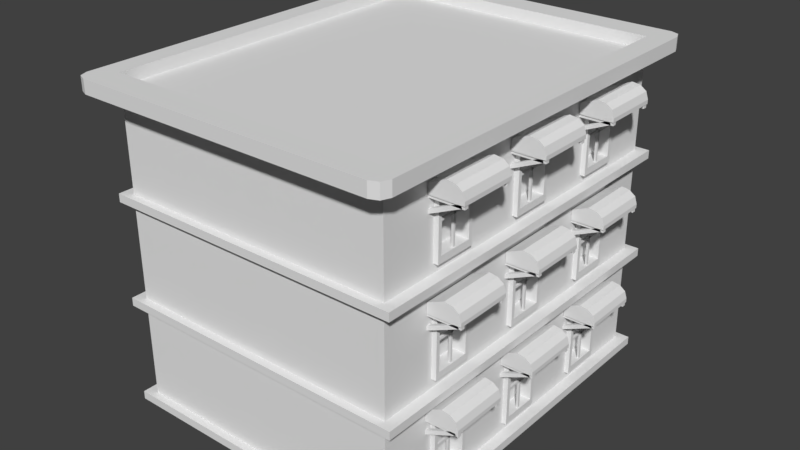 # Source: building-two.blend  (saved by Blender 2.79.0; exported with 4.5.12 LTS)
import bpy
from mathutils import Matrix  # noqa: F401  (used for matrix-valued properties, if any)

bpy.ops.wm.read_factory_settings(use_empty=True)
scene = bpy.context.scene
scene.name = 'Scene'

# ---- collections
col_collection_1 = bpy.data.collections.new('Collection 1'); scene.collection.children.link(col_collection_1)

# ---- world
world_world = bpy.data.worlds.new('World'); scene.world = world_world
world_world.color = (0.05088, 0.05088, 0.05088)
world_world.use_sun_shadow = False
world_world.sun_shadow_jitter_overblur = 0.0
world_world.cycles.sampling_method = 'MANUAL'

# ---- meshes
me_cube_007 = bpy.data.meshes.new('Cube.007')
me_cube_007.from_pydata([(2.816, 1.513, 5.779), (2.816, 1.513, 5.857), (2.816, 1.591, 5.779), (2.816, 1.591, 5.857), (3.586, 1.513, 5.779), (3.586, 1.513, 5.857), (3.586, 1.591, 5.779), (3.586, 1.591, 5.857), (2.831, 1.513, 5.473), (2.8, 1.513, 5.544), (2.831, 1.591, 5.473), (2.8, 1.591, 5.544), (3.535, 1.513, 5.787), (3.504, 1.513, 5.858), (3.535, 1.591, 5.787), (3.504, 1.591, 5.858), (2.816, 2.574, 5.779), (2.816, 2.574, 5.857), (2.816, 2.652, 5.779), (2.816, 2.652, 5.857), (3.586, 2.574, 5.779), (3.586, 2.574, 5.857), (3.586, 2.652, 5.779), (3.586, 2.652, 5.857), (2.831, 2.574, 5.473), (2.8, 2.574, 5.544), (2.831, 2.652, 5.473), (2.8, 2.652, 5.544), (3.535, 2.574, 5.787), (3.504, 2.574, 5.858), (3.535, 2.652, 5.787), (3.504, 2.652, 5.858), (2.924, 1.491, 5.839), (2.924, 1.491, 6.045), (2.924, 2.674, 5.839), (2.924, 2.674, 6.045), (3.596, 1.491, 5.846), (3.596, 1.491, 5.927), (3.596, 2.674, 5.846), (3.596, 2.674, 5.927), (3.428, 2.674, 5.839), (3.26, 2.674, 5.839), (3.092, 2.674, 5.839), (3.092, 2.674, 6.116), (3.26, 2.674, 6.187), (3.428, 2.674, 6.162), (3.092, 1.491, 5.839), (3.26, 1.491, 5.839), (3.428, 1.491, 5.839), (3.428, 1.491, 6.162), (3.26, 1.491, 6.187), (3.092, 1.491, 6.116), (2.924, 2.608, 5.839), (2.924, 1.558, 5.839), (2.924, 1.558, 6.045), (2.924, 2.608, 6.045), (3.596, 1.558, 5.846), (3.596, 2.608, 5.846), (3.596, 2.608, 5.927), (3.596, 1.558, 5.927), (3.428, 2.608, 6.162), (3.428, 1.558, 6.162), (3.26, 2.608, 6.187), (3.26, 1.558, 6.187), (3.092, 2.608, 6.116), (3.092, 1.558, 6.116), (3.092, 2.608, 5.839), (3.092, 1.558, 5.839), (3.26, 2.608, 5.839), (3.26, 1.558, 5.839), (3.428, 2.608, 5.839), (3.428, 1.558, 5.839), (3.55, 2.674, 6.072), (3.55, 1.491, 5.846), (3.55, 2.674, 5.846), (3.55, 1.491, 6.072), (3.55, 2.608, 6.072), (3.55, 1.558, 6.072), (3.55, 2.608, 5.846), (3.55, 1.558, 5.846), (2.853, 2.608, 5.891), (2.853, 1.558, 5.891), (3.021, 2.608, 5.94), (3.021, 1.558, 5.94), (3.189, 2.608, 6.01), (3.189, 1.558, 6.01), (3.357, 2.608, 6.083), (3.357, 1.558, 6.083), (3.48, 2.608, 6.094), (3.48, 1.558, 6.094), (2.816, -2.695, 5.779), (2.816, -2.695, 5.857), (2.816, -2.617, 5.779), (2.816, -2.617, 5.857), (3.586, -2.695, 5.779), (3.586, -2.695, 5.857), (3.586, -2.617, 5.779), (3.586, -2.617, 5.857), (2.831, -2.695, 5.473), (2.8, -2.695, 5.544), (2.831, -2.617, 5.473), (2.8, -2.617, 5.544), (3.535, -2.695, 5.787), (3.504, -2.695, 5.858), (3.535, -2.617, 5.787), (3.504, -2.617, 5.858), (2.816, -1.634, 5.779), (2.816, -1.634, 5.857), (2.816, -1.557, 5.779), (2.816, -1.557, 5.857), (3.586, -1.634, 5.779), (3.586, -1.634, 5.857), (3.586, -1.557, 5.779), (3.586, -1.557, 5.857), (2.831, -1.634, 5.473), (2.8, -1.634, 5.544), (2.831, -1.557, 5.473), (2.8, -1.557, 5.544), (3.535, -1.634, 5.787), (3.504, -1.634, 5.858), (3.535, -1.557, 5.787), (3.504, -1.557, 5.858), (2.924, -2.718, 5.839), (2.924, -2.718, 6.045), (2.924, -1.534, 5.839), (2.924, -1.534, 6.045), (3.596, -2.718, 5.846), (3.596, -2.718, 5.927), (3.596, -1.534, 5.846), (3.596, -1.534, 5.927), (3.428, -1.534, 5.839), (3.26, -1.534, 5.839), (3.092, -1.534, 5.839), (3.092, -1.534, 6.116), (3.26, -1.534, 6.187), (3.428, -1.534, 6.162), (3.092, -2.718, 5.839), (3.26, -2.718, 5.839), (3.428, -2.718, 5.839), (3.428, -2.718, 6.162), (3.26, -2.718, 6.187), (3.092, -2.718, 6.116), (2.924, -1.601, 5.839), (2.924, -2.651, 5.839), (2.924, -2.651, 6.045), (2.924, -1.601, 6.045), (3.596, -2.651, 5.846), (3.596, -1.601, 5.846), (3.596, -1.601, 5.927), (3.596, -2.651, 5.927), (3.428, -1.601, 6.162), (3.428, -2.651, 6.162), (3.26, -1.601, 6.187), (3.26, -2.651, 6.187), (3.092, -1.601, 6.116), (3.092, -2.651, 6.116), (3.092, -1.601, 5.839), (3.092, -2.651, 5.839), (3.26, -1.601, 5.839), (3.26, -2.651, 5.839), (3.428, -1.601, 5.839), (3.428, -2.651, 5.839), (3.55, -1.534, 6.072), (3.55, -2.718, 5.846), (3.55, -1.534, 5.846), (3.55, -2.718, 6.072), (3.55, -1.601, 6.072), (3.55, -2.651, 6.072), (3.55, -1.601, 5.846), (3.55, -2.651, 5.846), (2.853, -1.601, 5.891), (2.853, -2.651, 5.891), (3.021, -1.601, 5.94), (3.021, -2.651, 5.94), (3.189, -1.601, 6.01), (3.189, -2.651, 6.01), (3.357, -1.601, 6.083), (3.357, -2.651, 6.083), (3.48, -1.601, 6.094), (3.48, -2.651, 6.094), (2.816, -0.5608, 5.779), (2.816, -0.5608, 5.857), (2.816, -0.4831, 5.779), (2.816, -0.4831, 5.857), (3.586, -0.5608, 5.779), (3.586, -0.5608, 5.857), (3.586, -0.4831, 5.779), (3.586, -0.4831, 5.857), (2.831, -0.5608, 5.473), (2.8, -0.5608, 5.544), (2.831, -0.4831, 5.473), (2.8, -0.4831, 5.544), (3.535, -0.5608, 5.787), (3.504, -0.5608, 5.858), (3.535, -0.4831, 5.787), (3.504, -0.4831, 5.858), (2.816, 0.4997, 5.779), (2.816, 0.4997, 5.857), (2.816, 0.5774, 5.779), (2.816, 0.5774, 5.857), (3.586, 0.4997, 5.779), (3.586, 0.4997, 5.857), (3.586, 0.5774, 5.779), (3.586, 0.5774, 5.857), (2.831, 0.4997, 5.473), (2.8, 0.4997, 5.544), (2.831, 0.5774, 5.473), (2.8, 0.5774, 5.544), (3.535, 0.4997, 5.787), (3.504, 0.4997, 5.858), (3.535, 0.5774, 5.787), (3.504, 0.5774, 5.858), (2.924, -0.5834, 5.839), (2.924, -0.5834, 6.045), (2.924, 0.6, 5.839), (2.924, 0.6, 6.045), (3.596, -0.5834, 5.846), (3.596, -0.5834, 5.927), (3.596, 0.6, 5.846), (3.596, 0.6, 5.927), (3.428, 0.6, 5.839), (3.26, 0.6, 5.839), (3.092, 0.6, 5.839), (3.092, 0.6, 6.116), (3.26, 0.6, 6.187), (3.428, 0.6, 6.162), (3.092, -0.5834, 5.839), (3.26, -0.5834, 5.839), (3.428, -0.5834, 5.839), (3.428, -0.5834, 6.162), (3.26, -0.5834, 6.187), (3.092, -0.5834, 6.116), (2.924, 0.5333, 5.839), (2.924, -0.5167, 5.839), (2.924, -0.5167, 6.045), (2.924, 0.5333, 6.045), (3.596, -0.5167, 5.846), (3.596, 0.5333, 5.846), (3.596, 0.5333, 5.927), (3.596, -0.5167, 5.927), (3.428, 0.5333, 6.162), (3.428, -0.5167, 6.162), (3.26, 0.5333, 6.187), (3.26, -0.5167, 6.187), (3.092, 0.5333, 6.116), (3.092, -0.5167, 6.116), (3.092, 0.5333, 5.839), (3.092, -0.5167, 5.839), (3.26, 0.5333, 5.839), (3.26, -0.5167, 5.839), (3.428, 0.5333, 5.839), (3.428, -0.5167, 5.839), (3.55, 0.6, 6.072), (3.55, -0.5834, 5.846), (3.55, 0.6, 5.846), (3.55, -0.5834, 6.072), (3.55, 0.5333, 6.072), (3.55, -0.5167, 6.072), (3.55, 0.5333, 5.846), (3.55, -0.5167, 5.846), (2.853, 0.5333, 5.891), (2.853, -0.5167, 5.891), (3.021, 0.5333, 5.94), (3.021, -0.5167, 5.94), (3.189, 0.5333, 6.01), (3.189, -0.5167, 6.01), (3.357, 0.5333, 6.083), (3.357, -0.5167, 6.083), (3.48, 0.5333, 6.094), (3.48, -0.5167, 6.094), (2.816, 1.513, 3.725), (2.816, 1.513, 3.802), (2.816, 1.591, 3.725), (2.816, 1.591, 3.802), (3.586, 1.513, 3.725), (3.586, 1.513, 3.802), (3.586, 1.591, 3.725), (3.586, 1.591, 3.802), (2.831, 1.513, 3.418), (2.8, 1.513, 3.489), (2.831, 1.591, 3.418), (2.8, 1.591, 3.489), (3.535, 1.513, 3.732), (3.504, 1.513, 3.803), (3.535, 1.591, 3.732), (3.504, 1.591, 3.803), (2.816, 2.574, 3.725), (2.816, 2.574, 3.802), (2.816, 2.652, 3.725), (2.816, 2.652, 3.802), (3.586, 2.574, 3.725), (3.586, 2.574, 3.802), (3.586, 2.652, 3.725), (3.586, 2.652, 3.802), (2.831, 2.574, 3.418), (2.8, 2.574, 3.489), (2.831, 2.652, 3.418), (2.8, 2.652, 3.489), (3.535, 2.574, 3.732), (3.504, 2.574, 3.803), (3.535, 2.652, 3.732), (3.504, 2.652, 3.803), (2.924, 1.491, 3.784), (2.924, 1.491, 3.99), (2.924, 2.674, 3.784), (2.924, 2.674, 3.99), (3.596, 1.491, 3.791), (3.596, 1.491, 3.872), (3.596, 2.674, 3.791), (3.596, 2.674, 3.872), (3.428, 2.674, 3.784), (3.26, 2.674, 3.784), (3.092, 2.674, 3.784), (3.092, 2.674, 4.061), (3.26, 2.674, 4.133), (3.428, 2.674, 4.107), (3.092, 1.491, 3.784), (3.26, 1.491, 3.784), (3.428, 1.491, 3.784), (3.428, 1.491, 4.107), (3.26, 1.491, 4.133), (3.092, 1.491, 4.061), (2.924, 2.608, 3.784), (2.924, 1.558, 3.784), (2.924, 1.558, 3.99), (2.924, 2.608, 3.99), (3.596, 1.558, 3.791), (3.596, 2.608, 3.791), (3.596, 2.608, 3.872), (3.596, 1.558, 3.872), (3.428, 2.608, 4.107), (3.428, 1.558, 4.107), (3.26, 2.608, 4.133), (3.26, 1.558, 4.133), (3.092, 2.608, 4.061), (3.092, 1.558, 4.061), (3.092, 2.608, 3.784), (3.092, 1.558, 3.784), (3.26, 2.608, 3.784), (3.26, 1.558, 3.784), (3.428, 2.608, 3.784), (3.428, 1.558, 3.784), (3.55, 2.674, 4.017), (3.55, 1.491, 3.791), (3.55, 2.674, 3.791), (3.55, 1.491, 4.017), (3.55, 2.608, 4.017), (3.55, 1.558, 4.017), (3.55, 2.608, 3.791), (3.55, 1.558, 3.791), (2.853, 2.608, 3.836), (2.853, 1.558, 3.836), (3.021, 2.608, 3.885), (3.021, 1.558, 3.885), (3.189, 2.608, 3.955), (3.189, 1.558, 3.955), (3.357, 2.608, 4.028), (3.357, 1.558, 4.028), (3.48, 2.608, 4.04), (3.48, 1.558, 4.04), (2.816, -0.5608, 3.725), (2.816, -0.5608, 3.802), (2.816, -0.4831, 3.725), (2.816, -0.4831, 3.802), (3.586, -0.5608, 3.725), (3.586, -0.5608, 3.802), (3.586, -0.4831, 3.725), (3.586, -0.4831, 3.802), (2.831, -0.5608, 3.418), (2.8, -0.5608, 3.489), (2.831, -0.4831, 3.418), (2.8, -0.4831, 3.489), (3.535, -0.5608, 3.732), (3.504, -0.5608, 3.803), (3.535, -0.4831, 3.732), (3.504, -0.4831, 3.803), (2.816, 0.4997, 3.725), (2.816, 0.4997, 3.802), (2.816, 0.5774, 3.725), (2.816, 0.5774, 3.802), (3.586, 0.4997, 3.725), (3.586, 0.4997, 3.802), (3.586, 0.5774, 3.725), (3.586, 0.5774, 3.802), (2.831, 0.4997, 3.418), (2.8, 0.4997, 3.489), (2.831, 0.5774, 3.418), (2.8, 0.5774, 3.489), (3.535, 0.4997, 3.732), (3.504, 0.4997, 3.803), (3.535, 0.5774, 3.732), (3.504, 0.5774, 3.803), (2.924, -0.5834, 3.784), (2.924, -0.5834, 3.99), (2.924, 0.6, 3.784), (2.924, 0.6, 3.99), (3.596, -0.5834, 3.791), (3.596, -0.5834, 3.872), (3.596, 0.6, 3.791), (3.596, 0.6, 3.872), (3.428, 0.6, 3.784), (3.26, 0.6, 3.784), (3.092, 0.6, 3.784), (3.092, 0.6, 4.061), (3.26, 0.6, 4.133), (3.428, 0.6, 4.107), (3.092, -0.5834, 3.784), (3.26, -0.5834, 3.784), (3.428, -0.5834, 3.784), (3.428, -0.5834, 4.107), (3.26, -0.5834, 4.133), (3.092, -0.5834, 4.061), (2.924, 0.5333, 3.784), (2.924, -0.5167, 3.784), (2.924, -0.5167, 3.99), (2.924, 0.5333, 3.99), (3.596, -0.5167, 3.791), (3.596, 0.5333, 3.791), (3.596, 0.5333, 3.872), (3.596, -0.5167, 3.872), (3.428, 0.5333, 4.107), (3.428, -0.5167, 4.107), (3.26, 0.5333, 4.133), (3.26, -0.5167, 4.133), (3.092, 0.5333, 4.061), (3.092, -0.5167, 4.061), (3.092, 0.5333, 3.784), (3.092, -0.5167, 3.784), (3.26, 0.5333, 3.784), (3.26, -0.5167, 3.784), (3.428, 0.5333, 3.784), (3.428, -0.5167, 3.784), (3.55, 0.6, 4.017), (3.55, -0.5834, 3.791), (3.55, 0.6, 3.791), (3.55, -0.5834, 4.017), (3.55, 0.5333, 4.017), (3.55, -0.5167, 4.017), (3.55, 0.5333, 3.791), (3.55, -0.5167, 3.791), (2.853, 0.5333, 3.836), (2.853, -0.5167, 3.836), (3.021, 0.5333, 3.885), (3.021, -0.5167, 3.885), (3.189, 0.5333, 3.955), (3.189, -0.5167, 3.955), (3.357, 0.5333, 4.028), (3.357, -0.5167, 4.028), (3.48, 0.5333, 4.04), (3.48, -0.5167, 4.04), (2.816, -2.695, 3.725), (2.816, -2.695, 3.802), (2.816, -2.617, 3.725), (2.816, -2.617, 3.802), (3.586, -2.695, 3.725), (3.586, -2.695, 3.802), (3.586, -2.617, 3.725), (3.586, -2.617, 3.802), (2.831, -2.695, 3.418), (2.8, -2.695, 3.489), (2.831, -2.617, 3.418), (2.8, -2.617, 3.489), (3.535, -2.695, 3.732), (3.504, -2.695, 3.803), (3.535, -2.617, 3.732), (3.504, -2.617, 3.803), (2.816, -1.634, 3.725), (2.816, -1.634, 3.802), (2.816, -1.557, 3.725), (2.816, -1.557, 3.802), (3.586, -1.634, 3.725), (3.586, -1.634, 3.802), (3.586, -1.557, 3.725), (3.586, -1.557, 3.802), (2.831, -1.634, 3.418), (2.8, -1.634, 3.489), (2.831, -1.557, 3.418), (2.8, -1.557, 3.489), (3.535, -1.634, 3.732), (3.504, -1.634, 3.803), (3.535, -1.557, 3.732), (3.504, -1.557, 3.803), (2.924, -2.718, 3.784), (2.924, -2.718, 3.99), (2.924, -1.534, 3.784), (2.924, -1.534, 3.99), (3.596, -2.718, 3.791), (3.596, -2.718, 3.872), (3.596, -1.534, 3.791), (3.596, -1.534, 3.872), (3.428, -1.534, 3.784), (3.26, -1.534, 3.784), (3.092, -1.534, 3.784), (3.092, -1.534, 4.061), (3.26, -1.534, 4.133), (3.428, -1.534, 4.107), (3.092, -2.718, 3.784), (3.26, -2.718, 3.784), (3.428, -2.718, 3.784), (3.428, -2.718, 4.107), (3.26, -2.718, 4.133), (3.092, -2.718, 4.061), (2.924, -1.601, 3.784), (2.924, -2.651, 3.784), (2.924, -2.651, 3.99), (2.924, -1.601, 3.99), (3.596, -2.651, 3.791), (3.596, -1.601, 3.791), (3.596, -1.601, 3.872), (3.596, -2.651, 3.872), (3.428, -1.601, 4.107), (3.428, -2.651, 4.107), (3.26, -1.601, 4.133), (3.26, -2.651, 4.133), (3.092, -1.601, 4.061), (3.092, -2.651, 4.061), (3.092, -1.601, 3.784), (3.092, -2.651, 3.784), (3.26, -1.601, 3.784), (3.26, -2.651, 3.784), (3.428, -1.601, 3.784), (3.428, -2.651, 3.784), (3.55, -1.534, 4.017), (3.55, -2.718, 3.791), (3.55, -1.534, 3.791), (3.55, -2.718, 4.017), (3.55, -1.601, 4.017), (3.55, -2.651, 4.017), (3.55, -1.601, 3.791), (3.55, -2.651, 3.791), (2.853, -1.601, 3.836), (2.853, -2.651, 3.836), (3.021, -1.601, 3.885), (3.021, -2.651, 3.885), (3.189, -1.601, 3.955), (3.189, -2.651, 3.955), (3.357, -1.601, 4.028), (3.357, -2.651, 4.028), (3.48, -1.601, 4.04), (3.48, -2.651, 4.04), (-2.913, -3.722, 6.693), (-2.913, 3.722, 6.693), (2.913, -3.722, 6.693), (2.913, 3.722, 6.693), (-2.913, -3.722, 6.415), (-2.913, 3.722, 6.415), (2.913, 3.722, 6.415), (2.913, -3.722, 6.415), (-2.913, -3.722, 6.452), (-2.913, 3.722, 6.452), (2.913, 3.722, 6.452), (2.913, -3.722, 6.452), (-3.12, -4.294, 6.415), (-3.361, -4.053, 6.415), (-3.212, -4.104, 6.415), (-3.29, -4.224, 6.415), (-3.361, -4.053, 6.693), (-3.12, -4.294, 6.693), (-3.212, -4.104, 6.693), (-3.29, -4.224, 6.693), (-3.12, 4.294, 6.693), (-3.361, 4.053, 6.693), (-3.212, 4.104, 6.693), (-3.29, 4.224, 6.693), (3.361, 4.053, 6.693), (3.12, 4.294, 6.693), (3.212, 4.104, 6.693), (3.29, 4.224, 6.693), (3.12, -4.294, 6.693), (3.361, -4.053, 6.693), (3.212, -4.104, 6.693), (3.29, -4.224, 6.693), (-3.361, 4.053, 6.415), (-3.12, 4.294, 6.415), (-3.212, 4.104, 6.415), (-3.29, 4.224, 6.415), (3.12, 4.294, 6.415), (3.361, 4.053, 6.415), (3.212, 4.104, 6.415), (3.29, 4.224, 6.415), (3.361, -4.053, 6.415), (3.12, -4.294, 6.415), (3.212, -4.104, 6.415), (3.29, -4.224, 6.415), (-2.913, 3.722, 4.262), (2.913, 3.722, 4.262), (2.913, -3.722, 4.262), (-2.913, -3.722, 4.262), (-2.913, 3.722, 2.283), (2.913, 3.722, 2.283), (2.913, -3.722, 2.283), (-2.913, -3.722, 2.283), (2.913, 2.658, 4.262), (2.913, 1.595, 4.262), (2.913, 0.5317, 4.262), (2.913, -0.5317, 4.262), (2.913, -1.595, 4.262), (2.913, -2.658, 4.262), (2.913, 2.658, 2.283), (2.913, 1.595, 2.283), (2.913, 0.5317, 2.283), (2.913, -0.5317, 2.283), (2.913, -1.595, 2.283), (2.913, -2.658, 2.283), (2.913, 2.558, 3.934), (2.913, 1.696, 3.934), (2.913, 0.4309, 3.934), (2.913, -0.4309, 3.934), (2.913, -1.696, 3.934), (2.913, -2.558, 3.934), (2.913, 2.558, 2.456), (2.913, 1.696, 2.456), (2.913, 0.4309, 2.456), (2.913, -0.4309, 2.456), (2.913, -1.696, 2.456), (2.913, -2.558, 2.456), (2.913, 2.479, 3.799), (2.913, 1.775, 3.799), (2.913, 0.352, 3.799), (2.913, -0.352, 3.799), (2.913, -1.775, 3.799), (2.913, -2.479, 3.799), (2.913, 2.479, 2.591), (2.913, 1.775, 2.591), (2.913, 0.352, 2.591), (2.913, -0.352, 2.591), (2.913, -1.775, 2.591), (2.913, -2.479, 2.591), (2.726, 2.479, 3.799), (2.726, 1.775, 3.799), (2.726, 0.352, 3.799), (2.726, -0.352, 3.799), (2.726, -1.775, 3.799), (2.726, -2.479, 3.799), (2.726, 2.479, 2.591), (2.726, 1.775, 2.591), (2.726, 0.352, 2.591), (2.726, -0.352, 2.591), (2.726, -1.775, 2.591), (2.726, -2.479, 2.591), (3.008, 2.558, 3.934), (3.008, 1.696, 3.934), (3.008, 0.4309, 3.934), (3.008, -0.4309, 3.934), (3.008, -1.696, 3.934), (3.008, -2.558, 3.934), (3.008, 2.558, 2.456), (3.008, 1.696, 2.456), (3.008, 0.4309, 2.456), (3.008, -0.4309, 2.456), (3.008, -1.696, 2.456), (3.008, -2.558, 2.456), (3.008, 2.479, 3.799), (3.008, 1.775, 3.799), (3.008, 0.352, 3.799), (3.008, -0.352, 3.799), (3.008, -1.775, 3.799), (3.008, -2.479, 3.799), (3.008, 2.479, 2.591), (3.008, 1.775, 2.591), (3.008, 0.352, 2.591), (3.008, -0.352, 2.591), (3.008, -1.775, 2.591), (3.008, -2.479, 2.591), (2.937, -0.02294, 2.56), (2.937, -0.02294, 3.83), (2.937, 0.02294, 2.56), (2.937, 0.02294, 3.83), (2.983, -0.02294, 2.56), (2.983, -0.02294, 3.83), (2.983, 0.02294, 2.56), (2.983, 0.02294, 3.83), (2.937, 2.104, 2.56), (2.937, 2.104, 3.83), (2.937, 2.15, 2.56), (2.937, 2.15, 3.83), (2.983, 2.104, 2.56), (2.983, 2.104, 3.83), (2.983, 2.15, 2.56), (2.983, 2.15, 3.83), (2.937, -2.15, 2.56), (2.937, -2.15, 3.83), (2.937, -2.104, 2.56), (2.937, -2.104, 3.83), (2.983, -2.15, 2.56), (2.983, -2.15, 3.83), (2.983, -2.104, 2.56), (2.983, -2.104, 3.83), (2.937, 0.4101, 3.172), (2.937, -0.4101, 3.172), (2.937, 0.4101, 3.218), (2.937, -0.4101, 3.218), (2.983, 0.4101, 3.172), (2.983, -0.4101, 3.172), (2.983, 0.4101, 3.218), (2.983, -0.4101, 3.218), (2.937, 2.537, 3.172), (2.937, 1.717, 3.172), (2.937, 2.537, 3.218), (2.937, 1.717, 3.218), (2.983, 2.537, 3.172), (2.983, 1.717, 3.172), (2.983, 2.537, 3.218), (2.983, 1.717, 3.218), (2.937, -1.717, 3.172), (2.937, -2.537, 3.172), (2.937, -1.717, 3.218), (2.937, -2.537, 3.218), (2.983, -1.717, 3.172), (2.983, -2.537, 3.172), (2.983, -1.717, 3.218), (2.983, -2.537, 3.218), (-2.913, 3.722, 2.114), (2.913, 3.722, 2.114), (2.913, -3.722, 2.114), (-2.913, -3.722, 2.114), (-2.913, 3.722, 2.283), (2.913, 3.722, 2.283), (2.913, -3.722, 2.283), (-2.913, -3.722, 2.283), (-3.138, 3.875, 2.283), (-3.138, 3.875, 2.114), (3.138, 3.875, 2.283), (3.138, 3.875, 2.114), (3.138, -3.875, 2.283), (3.138, -3.875, 2.114), (-3.138, -3.875, 2.114), (-3.138, -3.875, 2.283), (-2.913, 3.722, 6.409), (2.913, 3.722, 6.409), (2.913, -3.722, 6.409), (-2.913, -3.722, 6.409), (-2.913, 3.722, 4.431), (2.913, 3.722, 4.431), (2.913, -3.722, 4.431), (-2.913, -3.722, 4.431), (2.913, 2.658, 6.409), (2.913, 1.595, 6.409), (2.913, 0.5317, 6.409), (2.913, -0.5317, 6.409), (2.913, -1.595, 6.409), (2.913, -2.658, 6.409), (2.913, 2.658, 4.431), (2.913, 1.595, 4.431), (2.913, 0.5317, 4.431), (2.913, -0.5317, 4.431), (2.913, -1.595, 4.431), (2.913, -2.658, 4.431), (2.913, 2.558, 6.081), (2.913, 1.696, 6.081), (2.913, 0.4309, 6.081), (2.913, -0.4309, 6.081), (2.913, -1.696, 6.081), (2.913, -2.558, 6.081), (2.913, 2.558, 4.604), (2.913, 1.696, 4.604), (2.913, 0.4309, 4.604), (2.913, -0.4309, 4.604), (2.913, -1.696, 4.604), (2.913, -2.558, 4.604), (2.913, 2.479, 5.946), (2.913, 1.775, 5.946), (2.913, 0.352, 5.946), (2.913, -0.352, 5.946), (2.913, -1.775, 5.946), (2.913, -2.479, 5.946), (2.913, 2.479, 4.739), (2.913, 1.775, 4.739), (2.913, 0.352, 4.739), (2.913, -0.352, 4.739), (2.913, -1.775, 4.739), (2.913, -2.479, 4.739), (2.726, 2.479, 5.946), (2.726, 1.775, 5.946), (2.726, 0.352, 5.946), (2.726, -0.352, 5.946), (2.726, -1.775, 5.946), (2.726, -2.479, 5.946), (2.726, 2.479, 4.739), (2.726, 1.775, 4.739), (2.726, 0.352, 4.739), (2.726, -0.352, 4.739), (2.726, -1.775, 4.739), (2.726, -2.479, 4.739), (3.008, 2.558, 6.081), (3.008, 1.696, 6.081), (3.008, 0.4309, 6.081), (3.008, -0.4309, 6.081), (3.008, -1.696, 6.081), (3.008, -2.558, 6.081), (3.008, 2.558, 4.604), (3.008, 1.696, 4.604), (3.008, 0.4309, 4.604), (3.008, -0.4309, 4.604), (3.008, -1.696, 4.604), (3.008, -2.558, 4.604), (3.008, 2.479, 5.946), (3.008, 1.775, 5.946), (3.008, 0.352, 5.946), (3.008, -0.352, 5.946), (3.008, -1.775, 5.946), (3.008, -2.479, 5.946), (3.008, 2.479, 4.739), (3.008, 1.775, 4.739), (3.008, 0.352, 4.739), (3.008, -0.352, 4.739), (3.008, -1.775, 4.739), (3.008, -2.479, 4.739), (2.937, -0.02294, 4.707), (2.937, -0.02294, 5.977), (2.937, 0.02294, 4.707), (2.937, 0.02294, 5.977), (2.983, -0.02294, 4.707), (2.983, -0.02294, 5.977), (2.983, 0.02294, 4.707), (2.983, 0.02294, 5.977), (2.937, 2.104, 4.707), (2.937, 2.104, 5.977), (2.937, 2.15, 4.707), (2.937, 2.15, 5.977), (2.983, 2.104, 4.707), (2.983, 2.104, 5.977), (2.983, 2.15, 4.707), (2.983, 2.15, 5.977), (2.937, -2.15, 4.707), (2.937, -2.15, 5.977), (2.937, -2.104, 4.707), (2.937, -2.104, 5.977), (2.983, -2.15, 4.707), (2.983, -2.15, 5.977), (2.983, -2.104, 4.707), (2.983, -2.104, 5.977), (2.937, 0.4101, 5.319), (2.937, -0.4101, 5.319), (2.937, 0.4101, 5.365), (2.937, -0.4101, 5.365), (2.983, 0.4101, 5.319), (2.983, -0.4101, 5.319), (2.983, 0.4101, 5.365), (2.983, -0.4101, 5.365), (2.937, 2.537, 5.319), (2.937, 1.717, 5.319), (2.937, 2.537, 5.365), (2.937, 1.717, 5.365), (2.983, 2.537, 5.319), (2.983, 1.717, 5.319), (2.983, 2.537, 5.365), (2.983, 1.717, 5.365), (2.937, -1.717, 5.319), (2.937, -2.537, 5.319), (2.937, -1.717, 5.365), (2.937, -2.537, 5.365), (2.983, -1.717, 5.319), (2.983, -2.537, 5.319), (2.983, -1.717, 5.365), (2.983, -2.537, 5.365), (-2.913, 3.722, 4.262), (2.913, 3.722, 4.262), (2.913, -3.722, 4.262), (-2.913, -3.722, 4.262), (-2.913, 3.722, 4.431), (2.913, 3.722, 4.431), (2.913, -3.722, 4.431), (-2.913, -3.722, 4.431), (-3.138, 3.875, 4.431), (-3.138, 3.875, 4.262), (3.138, 3.875, 4.431), (3.138, 3.875, 4.262), (3.138, -3.875, 4.431), (3.138, -3.875, 4.262), (-3.138, -3.875, 4.262), (-3.138, -3.875, 4.431), (-2.913, 3.722, 2.147), (2.913, 3.722, 2.147), (2.913, -3.722, 2.147), (-2.913, -3.722, 2.147), (-2.913, 3.722, 0.1692), (2.913, 3.722, 0.1692), (2.913, -3.722, 0.1692), (-2.913, -3.722, 0.1692), (2.913, 2.658, 2.147), (2.913, 1.595, 2.147), (2.913, 0.5317, 2.147), (2.913, -0.5317, 2.147), (2.913, -1.595, 2.147), (2.913, -2.658, 2.147), (2.913, 2.658, 0.1692), (2.913, 1.595, 0.1692), (2.913, 0.5317, 0.1692), (2.913, -0.5317, 0.1692), (2.913, -1.595, 0.1692), (2.913, -2.658, 0.1692), (2.913, 2.558, 1.82), (2.913, 1.696, 1.82), (2.913, 0.4309, 1.82), (2.913, -0.4309, 1.82), (2.913, -1.696, 1.82), (2.913, -2.558, 1.82), (2.913, 2.558, 0.342), (2.913, 1.696, 0.342), (2.913, 0.4309, 0.342), (2.913, -0.4309, 0.342), (2.913, -1.696, 0.342), (2.913, -2.558, 0.342), (2.913, 2.479, 1.684), (2.913, 1.775, 1.684), (2.913, 0.352, 1.684), (2.913, -0.352, 1.684), (2.913, -1.775, 1.684), (2.913, -2.479, 1.684), (2.913, 2.479, 0.4773), (2.913, 1.775, 0.4773), (2.913, 0.352, 0.4773), (2.913, -0.352, 0.4773), (2.913, -1.775, 0.4773), (2.913, -2.479, 0.4773), (2.726, 2.479, 1.684), (2.726, 1.775, 1.684), (2.726, 0.352, 1.684), (2.726, -0.352, 1.684), (2.726, -1.775, 1.684), (2.726, -2.479, 1.684), (2.726, 2.479, 0.4773), (2.726, 1.775, 0.4773), (2.726, 0.352, 0.4773), (2.726, -0.352, 0.4773), (2.726, -1.775, 0.4773), (2.726, -2.479, 0.4773), (3.008, 2.558, 1.82), (3.008, 1.696, 1.82), (3.008, 0.4309, 1.82), (3.008, -0.4309, 1.82), (3.008, -1.696, 1.82), (3.008, -2.558, 1.82), (3.008, 2.558, 0.342), (3.008, 1.696, 0.342), (3.008, 0.4309, 0.342), (3.008, -0.4309, 0.342), (3.008, -1.696, 0.342), (3.008, -2.558, 0.342), (3.008, 2.479, 1.684), (3.008, 1.775, 1.684), (3.008, 0.352, 1.684), (3.008, -0.352, 1.684), (3.008, -1.775, 1.684), (3.008, -2.479, 1.684), (3.008, 2.479, 0.4773), (3.008, 1.775, 0.4773), (3.008, 0.352, 0.4773), (3.008, -0.352, 0.4773), (3.008, -1.775, 0.4773), (3.008, -2.479, 0.4773), (-2.913, 3.722, 0.0), (2.913, 3.722, 0.0), (2.913, -3.722, 0.0), (-2.913, -3.722, 0.0), (-2.913, 3.722, 0.1692), (2.913, 3.722, 0.1692), (2.913, -3.722, 0.1692), (-2.913, -3.722, 0.1692), (-3.138, 3.875, 0.1692), (-3.138, 3.875, 0.0), (3.138, 3.875, 0.1692), (3.138, 3.875, 0.0), (3.138, -3.875, 0.1692), (3.138, -3.875, 0.0), (-3.138, -3.875, 0.0), (-3.138, -3.875, 0.1692), (2.816, 1.513, 1.692), (2.816, 1.513, 1.769), (2.816, 1.591, 1.692), (2.816, 1.591, 1.769), (3.586, 1.513, 1.692), (3.586, 1.513, 1.769), (3.586, 1.591, 1.692), (3.586, 1.591, 1.769), (2.831, 1.513, 1.386), (2.8, 1.513, 1.456), (2.831, 1.591, 1.386), (2.8, 1.591, 1.456), (3.535, 1.513, 1.699), (3.504, 1.513, 1.77), (3.535, 1.591, 1.699), (3.504, 1.591, 1.77), (2.816, 2.574, 1.692), (2.816, 2.574, 1.769), (2.816, 2.652, 1.692), (2.816, 2.652, 1.769), (3.586, 2.574, 1.692), (3.586, 2.574, 1.769), (3.586, 2.652, 1.692), (3.586, 2.652, 1.769), (2.831, 2.574, 1.386), (2.8, 2.574, 1.456), (2.831, 2.652, 1.386), (2.8, 2.652, 1.456), (3.535, 2.574, 1.699), (3.504, 2.574, 1.77), (3.535, 2.652, 1.699), (3.504, 2.652, 1.77), (2.924, 1.491, 1.751), (2.924, 1.491, 1.957), (2.924, 2.674, 1.751), (2.924, 2.674, 1.957), (3.596, 1.491, 1.758), (3.596, 1.491, 1.84), (3.596, 2.674, 1.758), (3.596, 2.674, 1.84), (3.428, 2.674, 1.751), (3.26, 2.674, 1.751), (3.092, 2.674, 1.751), (3.092, 2.674, 2.028), (3.26, 2.674, 2.1), (3.428, 2.674, 2.074), (3.092, 1.491, 1.751), (3.26, 1.491, 1.751), (3.428, 1.491, 1.751), (3.428, 1.491, 2.074), (3.26, 1.491, 2.1), (3.092, 1.491, 2.028), (2.924, 2.608, 1.751), (2.924, 1.558, 1.751), (2.924, 1.558, 1.957), (2.924, 2.608, 1.957), (3.596, 1.558, 1.758), (3.596, 2.608, 1.758), (3.596, 2.608, 1.84), (3.596, 1.558, 1.84), (3.428, 2.608, 2.074), (3.428, 1.558, 2.074), (3.26, 2.608, 2.1), (3.26, 1.558, 2.1), (3.092, 2.608, 2.028), (3.092, 1.558, 2.028), (3.092, 2.608, 1.751), (3.092, 1.558, 1.751), (3.26, 2.608, 1.751), (3.26, 1.558, 1.751), (3.428, 2.608, 1.751), (3.428, 1.558, 1.751), (3.55, 2.674, 1.984), (3.55, 1.491, 1.758), (3.55, 2.674, 1.758), (3.55, 1.491, 1.984), (3.55, 2.608, 1.984), (3.55, 1.558, 1.984), (3.55, 2.608, 1.758), (3.55, 1.558, 1.758), (2.853, 2.608, 1.803), (2.853, 1.558, 1.803), (3.021, 2.608, 1.853), (3.021, 1.558, 1.853), (3.189, 2.608, 1.922), (3.189, 1.558, 1.922), (3.357, 2.608, 1.995), (3.357, 1.558, 1.995), (3.48, 2.608, 2.007), (3.48, 1.558, 2.007), (2.816, -0.5608, 1.692), (2.816, -0.5608, 1.769), (2.816, -0.4831, 1.692), (2.816, -0.4831, 1.769), (3.586, -0.5608, 1.692), (3.586, -0.5608, 1.769), (3.586, -0.4831, 1.692), (3.586, -0.4831, 1.769), (2.831, -0.5608, 1.386), (2.8, -0.5608, 1.456), (2.831, -0.4831, 1.386), (2.8, -0.4831, 1.456), (3.535, -0.5608, 1.699), (3.504, -0.5608, 1.77), (3.535, -0.4831, 1.699), (3.504, -0.4831, 1.77), (2.816, 0.4997, 1.692), (2.816, 0.4997, 1.769), (2.816, 0.5774, 1.692), (2.816, 0.5774, 1.769), (3.586, 0.4997, 1.692), (3.586, 0.4997, 1.769), (3.586, 0.5774, 1.692), (3.586, 0.5774, 1.769), (2.831, 0.4997, 1.386), (2.8, 0.4997, 1.456), (2.831, 0.5774, 1.386), (2.8, 0.5774, 1.456), (3.535, 0.4997, 1.699), (3.504, 0.4997, 1.77), (3.535, 0.5774, 1.699), (3.504, 0.5774, 1.77), (2.924, -0.5834, 1.751), (2.924, -0.5834, 1.957), (2.924, 0.6, 1.751), (2.924, 0.6, 1.957), (3.596, -0.5834, 1.758), (3.596, -0.5834, 1.84), (3.596, 0.6, 1.758), (3.596, 0.6, 1.84), (3.428, 0.6, 1.751), (3.26, 0.6, 1.751), (3.092, 0.6, 1.751), (3.092, 0.6, 2.028), (3.26, 0.6, 2.1), (3.428, 0.6, 2.074), (3.092, -0.5834, 1.751), (3.26, -0.5834, 1.751), (3.428, -0.5834, 1.751), (3.428, -0.5834, 2.074), (3.26, -0.5834, 2.1), (3.092, -0.5834, 2.028), (2.924, 0.5333, 1.751), (2.924, -0.5167, 1.751), (2.924, -0.5167, 1.957), (2.924, 0.5333, 1.957), (3.596, -0.5167, 1.758), (3.596, 0.5333, 1.758), (3.596, 0.5333, 1.84), (3.596, -0.5167, 1.84), (3.428, 0.5333, 2.074), (3.428, -0.5167, 2.074), (3.26, 0.5333, 2.1), (3.26, -0.5167, 2.1), (3.092, 0.5333, 2.028), (3.092, -0.5167, 2.028), (3.092, 0.5333, 1.751), (3.092, -0.5167, 1.751), (3.26, 0.5333, 1.751), (3.26, -0.5167, 1.751), (3.428, 0.5333, 1.751), (3.428, -0.5167, 1.751), (3.55, 0.6, 1.984), (3.55, -0.5834, 1.758), (3.55, 0.6, 1.758), (3.55, -0.5834, 1.984), (3.55, 0.5333, 1.984), (3.55, -0.5167, 1.984), (3.55, 0.5333, 1.758), (3.55, -0.5167, 1.758), (2.853, 0.5333, 1.803), (2.853, -0.5167, 1.803), (3.021, 0.5333, 1.853), (3.021, -0.5167, 1.853), (3.189, 0.5333, 1.922), (3.189, -0.5167, 1.922), (3.357, 0.5333, 1.995), (3.357, -0.5167, 1.995), (3.48, 0.5333, 2.007), (3.48, -0.5167, 2.007), (2.816, -2.695, 1.692), (2.816, -2.695, 1.769), (2.816, -2.617, 1.692), (2.816, -2.617, 1.769), (3.586, -2.695, 1.692), (3.586, -2.695, 1.769), (3.586, -2.617, 1.692), (3.586, -2.617, 1.769), (2.831, -2.695, 1.386), (2.8, -2.695, 1.456), (2.831, -2.617, 1.386), (2.8, -2.617, 1.456), (3.535, -2.695, 1.699), (3.504, -2.695, 1.77), (3.535, -2.617, 1.699), (3.504, -2.617, 1.77), (2.816, -1.634, 1.692), (2.816, -1.634, 1.769), (2.816, -1.557, 1.692), (2.816, -1.557, 1.769), (3.586, -1.634, 1.692), (3.586, -1.634, 1.769), (3.586, -1.557, 1.692), (3.586, -1.557, 1.769), (2.831, -1.634, 1.386), (2.8, -1.634, 1.456), (2.831, -1.557, 1.386), (2.8, -1.557, 1.456), (3.535, -1.634, 1.699), (3.504, -1.634, 1.77), (3.535, -1.557, 1.699), (3.504, -1.557, 1.77), (2.924, -2.718, 1.751), (2.924, -2.718, 1.957), (2.924, -1.534, 1.751), (2.924, -1.534, 1.957), (3.596, -2.718, 1.758), (3.596, -2.718, 1.84), (3.596, -1.534, 1.758), (3.596, -1.534, 1.84), (3.428, -1.534, 1.751), (3.26, -1.534, 1.751), (3.092, -1.534, 1.751), (3.092, -1.534, 2.028), (3.26, -1.534, 2.1), (3.428, -1.534, 2.074), (3.092, -2.718, 1.751), (3.26, -2.718, 1.751), (3.428, -2.718, 1.751), (3.428, -2.718, 2.074), (3.26, -2.718, 2.1), (3.092, -2.718, 2.028), (2.924, -1.601, 1.751), (2.924, -2.651, 1.751), (2.924, -2.651, 1.957), (2.924, -1.601, 1.957), (3.596, -2.651, 1.758), (3.596, -1.601, 1.758), (3.596, -1.601, 1.84), (3.596, -2.651, 1.84), (3.428, -1.601, 2.074), (3.428, -2.651, 2.074), (3.26, -1.601, 2.1), (3.26, -2.651, 2.1), (3.092, -1.601, 2.028), (3.092, -2.651, 2.028), (3.092, -1.601, 1.751), (3.092, -2.651, 1.751), (3.26, -1.601, 1.751), (3.26, -2.651, 1.751), (3.428, -1.601, 1.751), (3.428, -2.651, 1.751), (3.55, -1.534, 1.984), (3.55, -2.718, 1.758), (3.55, -1.534, 1.758), (3.55, -2.718, 1.984), (3.55, -1.601, 1.984), (3.55, -2.651, 1.984), (3.55, -1.601, 1.758), (3.55, -2.651, 1.758), (2.853, -1.601, 1.803), (2.853, -2.651, 1.803), (3.021, -1.601, 1.853), (3.021, -2.651, 1.853), (3.189, -1.601, 1.922), (3.189, -2.651, 1.922), (3.357, -1.601, 1.995), (3.357, -2.651, 1.995), (3.48, -1.601, 2.007), (3.48, -2.651, 2.007), (2.937, -0.02294, 0.4403), (2.937, -0.02294, 1.71), (2.937, 0.02294, 0.4403), (2.937, 0.02294, 1.71), (2.983, -0.02294, 0.4403), (2.983, -0.02294, 1.71), (2.983, 0.02294, 0.4403), (2.983, 0.02294, 1.71), (2.937, 2.104, 0.4403), (2.937, 2.104, 1.71), (2.937, 2.15, 0.4403), (2.937, 2.15, 1.71), (2.983, 2.104, 0.4403), (2.983, 2.104, 1.71), (2.983, 2.15, 0.4403), (2.983, 2.15, 1.71), (2.937, -2.15, 0.4403), (2.937, -2.15, 1.71), (2.937, -2.104, 0.4403), (2.937, -2.104, 1.71), (2.983, -2.15, 0.4403), (2.983, -2.15, 1.71), (2.983, -2.104, 0.4403), (2.983, -2.104, 1.71), (2.937, 0.4101, 1.052), (2.937, -0.4101, 1.052), (2.937, 0.4101, 1.098), (2.937, -0.4101, 1.098), (2.983, 0.4101, 1.052), (2.983, -0.4101, 1.052), (2.983, 0.4101, 1.098), (2.983, -0.4101, 1.098), (2.937, 2.537, 1.052), (2.937, 1.717, 1.052), (2.937, 2.537, 1.098), (2.937, 1.717, 1.098), (2.983, 2.537, 1.052), (2.983, 1.717, 1.052), (2.983, 2.537, 1.098), (2.983, 1.717, 1.098), (2.937, -1.717, 1.052), (2.937, -2.537, 1.052), (2.937, -1.717, 1.098), (2.937, -2.537, 1.098), (2.983, -1.717, 1.052), (2.983, -2.537, 1.052), (2.983, -1.717, 1.098), (2.983, -2.537, 1.098)], [], [(0, 1, 3, 2), (2, 3, 7, 6), (6, 7, 5, 4), (4, 5, 1, 0), (2, 6, 4, 0), (7, 3, 1, 5), (8, 9, 11, 10), (10, 11, 15, 14), (14, 15, 13, 12), (12, 13, 9, 8), (10, 14, 12, 8), (15, 11, 9, 13), (16, 17, 19, 18), (18, 19, 23, 22), (22, 23, 21, 20), (20, 21, 17, 16), (18, 22, 20, 16), (23, 19, 17, 21), (24, 25, 27, 26), (26, 27, 31, 30), (30, 31, 29, 28), (28, 29, 25, 24), (26, 30, 28, 24), (31, 27, 25, 29), (52, 55, 35, 34), (74, 72, 39, 38), (56, 59, 37, 36), (46, 51, 33, 32), (79, 56, 36, 73), (65, 54, 33, 51), (77, 61, 49, 75), (61, 63, 50, 49), (63, 65, 51, 50), (53, 67, 46, 32), (67, 69, 47, 46), (69, 71, 48, 47), (73, 75, 49, 48), (48, 49, 50, 47), (47, 50, 51, 46), (34, 35, 43, 42), (42, 43, 44, 41), (41, 44, 45, 40), (41, 40, 70, 68), (67, 53, 81, 83), (42, 41, 68, 66), (79, 71, 87, 89), (34, 42, 66, 52), (53, 52, 80, 81), (44, 43, 64, 62), (62, 64, 65, 63), (45, 44, 62, 60), (60, 62, 63, 61), (72, 45, 60, 76), (76, 60, 61, 77), (43, 35, 55, 64), (64, 55, 54, 65), (74, 38, 57, 78), (78, 57, 56, 79), (38, 39, 58, 57), (57, 58, 59, 56), (32, 33, 54, 53), (53, 54, 55, 52), (71, 69, 85, 87), (40, 74, 78, 70), (58, 76, 77, 59), (39, 72, 76, 58), (36, 37, 75, 73), (59, 77, 75, 37), (71, 79, 73, 48), (40, 45, 72, 74), (84, 86, 87, 85), (82, 84, 85, 83), (80, 82, 83, 81), (86, 88, 89, 87), (66, 68, 84, 82), (69, 67, 83, 85), (68, 70, 86, 84), (70, 78, 88, 86), (52, 66, 82, 80), (78, 79, 89, 88), (90, 91, 93, 92), (92, 93, 97, 96), (96, 97, 95, 94), (94, 95, 91, 90), (92, 96, 94, 90), (97, 93, 91, 95), (98, 99, 101, 100), (100, 101, 105, 104), (104, 105, 103, 102), (102, 103, 99, 98), (100, 104, 102, 98), (105, 101, 99, 103), (106, 107, 109, 108), (108, 109, 113, 112), (112, 113, 111, 110), (110, 111, 107, 106), (108, 112, 110, 106), (113, 109, 107, 111), (114, 115, 117, 116), (116, 117, 121, 120), (120, 121, 119, 118), (118, 119, 115, 114), (116, 120, 118, 114), (121, 117, 115, 119), (142, 145, 125, 124), (164, 162, 129, 128), (146, 149, 127, 126), (136, 141, 123, 122), (169, 146, 126, 163), (155, 144, 123, 141), (167, 151, 139, 165), (151, 153, 140, 139), (153, 155, 141, 140), (143, 157, 136, 122), (157, 159, 137, 136), (159, 161, 138, 137), (163, 165, 139, 138), (138, 139, 140, 137), (137, 140, 141, 136), (124, 125, 133, 132), (132, 133, 134, 131), (131, 134, 135, 130), (131, 130, 160, 158), (157, 143, 171, 173), (132, 131, 158, 156), (169, 161, 177, 179), (124, 132, 156, 142), (143, 142, 170, 171), (134, 133, 154, 152), (152, 154, 155, 153), (135, 134, 152, 150), (150, 152, 153, 151), (162, 135, 150, 166), (166, 150, 151, 167), (133, 125, 145, 154), (154, 145, 144, 155), (164, 128, 147, 168), (168, 147, 146, 169), (128, 129, 148, 147), (147, 148, 149, 146), (122, 123, 144, 143), (143, 144, 145, 142), (161, 159, 175, 177), (130, 164, 168, 160), (148, 166, 167, 149), (129, 162, 166, 148), (126, 127, 165, 163), (149, 167, 165, 127), (161, 169, 163, 138), (130, 135, 162, 164), (174, 176, 177, 175), (172, 174, 175, 173), (170, 172, 173, 171), (176, 178, 179, 177), (156, 158, 174, 172), (159, 157, 173, 175), (158, 160, 176, 174), (160, 168, 178, 176), (142, 156, 172, 170), (168, 169, 179, 178), (180, 181, 183, 182), (182, 183, 187, 186), (186, 187, 185, 184), (184, 185, 181, 180), (182, 186, 184, 180), (187, 183, 181, 185), (188, 189, 191, 190), (190, 191, 195, 194), (194, 195, 193, 192), (192, 193, 189, 188), (190, 194, 192, 188), (195, 191, 189, 193), (196, 197, 199, 198), (198, 199, 203, 202), (202, 203, 201, 200), (200, 201, 197, 196), (198, 202, 200, 196), (203, 199, 197, 201), (204, 205, 207, 206), (206, 207, 211, 210), (210, 211, 209, 208), (208, 209, 205, 204), (206, 210, 208, 204), (211, 207, 205, 209), (232, 235, 215, 214), (254, 252, 219, 218), (236, 239, 217, 216), (226, 231, 213, 212), (259, 236, 216, 253), (245, 234, 213, 231), (257, 241, 229, 255), (241, 243, 230, 229), (243, 245, 231, 230), (233, 247, 226, 212), (247, 249, 227, 226), (249, 251, 228, 227), (253, 255, 229, 228), (228, 229, 230, 227), (227, 230, 231, 226), (214, 215, 223, 222), (222, 223, 224, 221), (221, 224, 225, 220), (221, 220, 250, 248), (247, 233, 261, 263), (222, 221, 248, 246), (259, 251, 267, 269), (214, 222, 246, 232), (233, 232, 260, 261), (224, 223, 244, 242), (242, 244, 245, 243), (225, 224, 242, 240), (240, 242, 243, 241), (252, 225, 240, 256), (256, 240, 241, 257), (223, 215, 235, 244), (244, 235, 234, 245), (254, 218, 237, 258), (258, 237, 236, 259), (218, 219, 238, 237), (237, 238, 239, 236), (212, 213, 234, 233), (233, 234, 235, 232), (251, 249, 265, 267), (220, 254, 258, 250), (238, 256, 257, 239), (219, 252, 256, 238), (216, 217, 255, 253), (239, 257, 255, 217), (251, 259, 253, 228), (220, 225, 252, 254), (264, 266, 267, 265), (262, 264, 265, 263), (260, 262, 263, 261), (266, 268, 269, 267), (246, 248, 264, 262), (249, 247, 263, 265), (248, 250, 266, 264), (250, 258, 268, 266), (232, 246, 262, 260), (258, 259, 269, 268), (270, 271, 273, 272), (272, 273, 277, 276), (276, 277, 275, 274), (274, 275, 271, 270), (272, 276, 274, 270), (277, 273, 271, 275), (278, 279, 281, 280), (280, 281, 285, 284), (284, 285, 283, 282), (282, 283, 279, 278), (280, 284, 282, 278), (285, 281, 279, 283), (286, 287, 289, 288), (288, 289, 293, 292), (292, 293, 291, 290), (290, 291, 287, 286), (288, 292, 290, 286), (293, 289, 287, 291), (294, 295, 297, 296), (296, 297, 301, 300), (300, 301, 299, 298), (298, 299, 295, 294), (296, 300, 298, 294), (301, 297, 295, 299), (322, 325, 305, 304), (344, 342, 309, 308), (326, 329, 307, 306), (316, 321, 303, 302), (349, 326, 306, 343), (335, 324, 303, 321), (347, 331, 319, 345), (331, 333, 320, 319), (333, 335, 321, 320), (323, 337, 316, 302), (337, 339, 317, 316), (339, 341, 318, 317), (343, 345, 319, 318), (318, 319, 320, 317), (317, 320, 321, 316), (304, 305, 313, 312), (312, 313, 314, 311), (311, 314, 315, 310), (311, 310, 340, 338), (337, 323, 351, 353), (312, 311, 338, 336), (349, 341, 357, 359), (304, 312, 336, 322), (323, 322, 350, 351), (314, 313, 334, 332), (332, 334, 335, 333), (315, 314, 332, 330), (330, 332, 333, 331), (342, 315, 330, 346), (346, 330, 331, 347), (313, 305, 325, 334), (334, 325, 324, 335), (344, 308, 327, 348), (348, 327, 326, 349), (308, 309, 328, 327), (327, 328, 329, 326), (302, 303, 324, 323), (323, 324, 325, 322), (341, 339, 355, 357), (310, 344, 348, 340), (328, 346, 347, 329), (309, 342, 346, 328), (306, 307, 345, 343), (329, 347, 345, 307), (341, 349, 343, 318), (310, 315, 342, 344), (354, 356, 357, 355), (352, 354, 355, 353), (350, 352, 353, 351), (356, 358, 359, 357), (336, 338, 354, 352), (339, 337, 353, 355), (338, 340, 356, 354), (340, 348, 358, 356), (322, 336, 352, 350), (348, 349, 359, 358), (360, 361, 363, 362), (362, 363, 367, 366), (366, 367, 365, 364), (364, 365, 361, 360), (362, 366, 364, 360), (367, 363, 361, 365), (368, 369, 371, 370), (370, 371, 375, 374), (374, 375, 373, 372), (372, 373, 369, 368), (370, 374, 372, 368), (375, 371, 369, 373), (376, 377, 379, 378), (378, 379, 383, 382), (382, 383, 381, 380), (380, 381, 377, 376), (378, 382, 380, 376), (383, 379, 377, 381), (384, 385, 387, 386), (386, 387, 391, 390), (390, 391, 389, 388), (388, 389, 385, 384), (386, 390, 388, 384), (391, 387, 385, 389), (412, 415, 395, 394), (434, 432, 399, 398), (416, 419, 397, 396), (406, 411, 393, 392), (439, 416, 396, 433), (425, 414, 393, 411), (437, 421, 409, 435), (421, 423, 410, 409), (423, 425, 411, 410), (413, 427, 406, 392), (427, 429, 407, 406), (429, 431, 408, 407), (433, 435, 409, 408), (408, 409, 410, 407), (407, 410, 411, 406), (394, 395, 403, 402), (402, 403, 404, 401), (401, 404, 405, 400), (401, 400, 430, 428), (427, 413, 441, 443), (402, 401, 428, 426), (439, 431, 447, 449), (394, 402, 426, 412), (413, 412, 440, 441), (404, 403, 424, 422), (422, 424, 425, 423), (405, 404, 422, 420), (420, 422, 423, 421), (432, 405, 420, 436), (436, 420, 421, 437), (403, 395, 415, 424), (424, 415, 414, 425), (434, 398, 417, 438), (438, 417, 416, 439), (398, 399, 418, 417), (417, 418, 419, 416), (392, 393, 414, 413), (413, 414, 415, 412), (431, 429, 445, 447), (400, 434, 438, 430), (418, 436, 437, 419), (399, 432, 436, 418), (396, 397, 435, 433), (419, 437, 435, 397), (431, 439, 433, 408), (400, 405, 432, 434), (444, 446, 447, 445), (442, 444, 445, 443), (440, 442, 443, 441), (446, 448, 449, 447), (426, 428, 444, 442), (429, 427, 443, 445), (428, 430, 446, 444), (430, 438, 448, 446), (412, 426, 442, 440), (438, 439, 449, 448), (450, 451, 453, 452), (452, 453, 457, 456), (456, 457, 455, 454), (454, 455, 451, 450), (452, 456, 454, 450), (457, 453, 451, 455), (458, 459, 461, 460), (460, 461, 465, 464), (464, 465, 463, 462), (462, 463, 459, 458), (460, 464, 462, 458), (465, 461, 459, 463), (466, 467, 469, 468), (468, 469, 473, 472), (472, 473, 471, 470), (470, 471, 467, 466), (468, 472, 470, 466), (473, 469, 467, 471), (474, 475, 477, 476), (476, 477, 481, 480), (480, 481, 479, 478), (478, 479, 475, 474), (476, 480, 478, 474), (481, 477, 475, 479), (502, 505, 485, 484), (524, 522, 489, 488), (506, 509, 487, 486), (496, 501, 483, 482), (529, 506, 486, 523), (515, 504, 483, 501), (527, 511, 499, 525), (511, 513, 500, 499), (513, 515, 501, 500), (503, 517, 496, 482), (517, 519, 497, 496), (519, 521, 498, 497), (523, 525, 499, 498), (498, 499, 500, 497), (497, 500, 501, 496), (484, 485, 493, 492), (492, 493, 494, 491), (491, 494, 495, 490), (491, 490, 520, 518), (517, 503, 531, 533), (492, 491, 518, 516), (529, 521, 537, 539), (484, 492, 516, 502), (503, 502, 530, 531), (494, 493, 514, 512), (512, 514, 515, 513), (495, 494, 512, 510), (510, 512, 513, 511), (522, 495, 510, 526), (526, 510, 511, 527), (493, 485, 505, 514), (514, 505, 504, 515), (524, 488, 507, 528), (528, 507, 506, 529), (488, 489, 508, 507), (507, 508, 509, 506), (482, 483, 504, 503), (503, 504, 505, 502), (521, 519, 535, 537), (490, 524, 528, 520), (508, 526, 527, 509), (489, 522, 526, 508), (486, 487, 525, 523), (509, 527, 525, 487), (521, 529, 523, 498), (490, 495, 522, 524), (534, 536, 537, 535), (532, 534, 535, 533), (530, 532, 533, 531), (536, 538, 539, 537), (516, 518, 534, 532), (519, 517, 533, 535), (518, 520, 536, 534), (520, 528, 538, 536), (502, 516, 532, 530), (528, 529, 539, 538), (540, 541, 562, 561, 556, 558), (543, 542, 570, 569, 564, 566), (553, 556, 561, 572), (547, 546, 578, 577, 580, 582), (543, 541, 549, 550), (581, 568, 557, 552), (541, 543, 566, 565, 560, 562), (546, 545, 574, 573, 576, 578), (545, 544, 554, 553, 572, 574), (577, 564, 569, 580), (542, 540, 558, 557, 568, 570), (573, 560, 565, 576), (550, 549, 548, 551), (542, 543, 550, 551), (541, 540, 548, 549), (540, 542, 551, 548), (552, 555, 554), (555, 553, 554), (556, 559, 558), (559, 557, 558), (560, 563, 562), (563, 561, 562), (564, 567, 566), (567, 565, 566), (568, 571, 570), (571, 569, 570), (572, 575, 574), (575, 573, 574), (576, 579, 578), (579, 577, 578), (580, 583, 582), (583, 581, 582), (552, 557, 559, 555), (555, 559, 556, 553), (560, 573, 575, 563), (563, 575, 572, 561), (564, 577, 579, 567), (567, 579, 576, 565), (568, 581, 583, 571), (571, 583, 580, 569), (544, 547, 582, 581, 552, 554), (591, 587, 584, 588), (588, 584, 585, 589), (603, 597, 586, 590), (590, 586, 587, 591), (589, 585, 592, 598), (601, 600, 612, 613), (599, 593, 594, 600), (598, 592, 604, 610), (601, 595, 596, 602), (596, 597, 609, 608), (616, 622, 658, 652), (604, 605, 641, 640), (605, 611, 647, 641), (602, 596, 608, 614), (593, 599, 611, 605), (594, 595, 607, 606), (597, 603, 615, 609), (599, 598, 610, 611), (600, 594, 606, 612), (603, 602, 614, 615), (592, 593, 605, 604), (595, 601, 613, 607), (618, 619, 631, 630), (621, 627, 639, 633), (625, 624, 636, 637), (626, 627, 663, 662), (610, 604, 640, 646), (624, 625, 661, 660), (627, 621, 657, 663), (615, 614, 650, 651), (622, 623, 659, 658), (620, 626, 662, 656), (613, 612, 648, 649), (621, 620, 656, 657), (634, 628, 629, 635), (636, 630, 631, 637), (638, 632, 633, 639), (624, 618, 630, 636), (627, 626, 638, 639), (620, 621, 633, 632), (619, 625, 637, 631), (622, 616, 628, 634), (623, 622, 634, 635), (626, 620, 632, 638), (616, 617, 629, 628), (617, 623, 635, 629), (642, 643, 655, 654), (645, 651, 663, 657), (649, 648, 660, 661), (648, 642, 654, 660), (651, 650, 662, 663), (644, 645, 657, 656), (643, 649, 661, 655), (646, 640, 652, 658), (647, 646, 658, 659), (650, 644, 656, 662), (640, 641, 653, 652), (641, 647, 659, 653), (612, 606, 642, 648), (606, 607, 643, 642), (623, 617, 653, 659), (607, 613, 649, 643), (617, 616, 652, 653), (608, 609, 645, 644), (618, 624, 660, 654), (614, 608, 644, 650), (619, 618, 654, 655), (611, 610, 646, 647), (625, 619, 655, 661), (609, 615, 651, 645), (664, 665, 667, 666), (666, 667, 671, 670), (670, 671, 669, 668), (668, 669, 665, 664), (666, 670, 668, 664), (671, 667, 665, 669), (672, 673, 675, 674), (674, 675, 679, 678), (678, 679, 677, 676), (676, 677, 673, 672), (674, 678, 676, 672), (679, 675, 673, 677), (680, 681, 683, 682), (682, 683, 687, 686), (686, 687, 685, 684), (684, 685, 681, 680), (682, 686, 684, 680), (687, 683, 681, 685), (688, 689, 691, 690), (690, 691, 695, 694), (694, 695, 693, 692), (692, 693, 689, 688), (690, 694, 692, 688), (695, 691, 689, 693), (696, 697, 699, 698), (698, 699, 703, 702), (702, 703, 701, 700), (700, 701, 697, 696), (698, 702, 700, 696), (703, 699, 697, 701), (704, 705, 707, 706), (706, 707, 711, 710), (710, 711, 709, 708), (708, 709, 705, 704), (706, 710, 708, 704), (711, 707, 705, 709), (717, 718, 724, 722), (715, 714, 725, 726), (718, 719, 727, 724), (714, 713, 723, 725), (725, 724, 727, 726), (723, 722, 724, 725), (721, 720, 722, 723), (726, 727, 720, 721), (716, 717, 722, 720), (712, 715, 726, 721), (719, 716, 720, 727), (713, 712, 721, 723), (735, 731, 728, 732), (732, 728, 729, 733), (747, 741, 730, 734), (734, 730, 731, 735), (733, 729, 736, 742), (745, 744, 756, 757), (743, 737, 738, 744), (742, 736, 748, 754), (745, 739, 740, 746), (740, 741, 753, 752), (760, 766, 802, 796), (748, 749, 785, 784), (749, 755, 791, 785), (746, 740, 752, 758), (737, 743, 755, 749), (738, 739, 751, 750), (741, 747, 759, 753), (743, 742, 754, 755), (744, 738, 750, 756), (747, 746, 758, 759), (736, 737, 749, 748), (739, 745, 757, 751), (762, 763, 775, 774), (765, 771, 783, 777), (769, 768, 780, 781), (770, 771, 807, 806), (754, 748, 784, 790), (768, 769, 805, 804), (771, 765, 801, 807), (759, 758, 794, 795), (766, 767, 803, 802), (764, 770, 806, 800), (757, 756, 792, 793), (765, 764, 800, 801), (778, 772, 773, 779), (780, 774, 775, 781), (782, 776, 777, 783), (768, 762, 774, 780), (771, 770, 782, 783), (764, 765, 777, 776), (763, 769, 781, 775), (766, 760, 772, 778), (767, 766, 778, 779), (770, 764, 776, 782), (760, 761, 773, 772), (761, 767, 779, 773), (786, 787, 799, 798), (789, 795, 807, 801), (793, 792, 804, 805), (792, 786, 798, 804), (795, 794, 806, 807), (788, 789, 801, 800), (787, 793, 805, 799), (790, 784, 796, 802), (791, 790, 802, 803), (794, 788, 800, 806), (784, 785, 797, 796), (785, 791, 803, 797), (756, 750, 786, 792), (750, 751, 787, 786), (767, 761, 797, 803), (751, 757, 793, 787), (761, 760, 796, 797), (752, 753, 789, 788), (762, 768, 804, 798), (758, 752, 788, 794), (763, 762, 798, 799), (755, 754, 790, 791), (769, 763, 799, 805), (753, 759, 795, 789), (808, 809, 811, 810), (810, 811, 815, 814), (814, 815, 813, 812), (812, 813, 809, 808), (810, 814, 812, 808), (815, 811, 809, 813), (816, 817, 819, 818), (818, 819, 823, 822), (822, 823, 821, 820), (820, 821, 817, 816), (818, 822, 820, 816), (823, 819, 817, 821), (824, 825, 827, 826), (826, 827, 831, 830), (830, 831, 829, 828), (828, 829, 825, 824), (826, 830, 828, 824), (831, 827, 825, 829), (832, 833, 835, 834), (834, 835, 839, 838), (838, 839, 837, 836), (836, 837, 833, 832), (834, 838, 836, 832), (839, 835, 833, 837), (840, 841, 843, 842), (842, 843, 847, 846), (846, 847, 845, 844), (844, 845, 841, 840), (842, 846, 844, 840), (847, 843, 841, 845), (848, 849, 851, 850), (850, 851, 855, 854), (854, 855, 853, 852), (852, 853, 849, 848), (850, 854, 852, 848), (855, 851, 849, 853), (861, 862, 868, 866), (859, 858, 869, 870), (862, 863, 871, 868), (858, 857, 867, 869), (869, 868, 871, 870), (867, 866, 868, 869), (865, 864, 866, 867), (870, 871, 864, 865), (860, 861, 866, 864), (856, 859, 870, 865), (863, 860, 864, 871), (857, 856, 865, 867), (879, 875, 872, 876), (876, 872, 873, 877), (891, 885, 874, 878), (878, 874, 875, 879), (877, 873, 880, 886), (889, 888, 900, 901), (887, 881, 882, 888), (886, 880, 892, 898), (889, 883, 884, 890), (884, 885, 897, 896), (904, 910, 946, 940), (892, 893, 929, 928), (893, 899, 935, 929), (890, 884, 896, 902), (881, 887, 899, 893), (882, 883, 895, 894), (885, 891, 903, 897), (887, 886, 898, 899), (888, 882, 894, 900), (891, 890, 902, 903), (880, 881, 893, 892), (883, 889, 901, 895), (906, 907, 919, 918), (909, 915, 927, 921), (913, 912, 924, 925), (914, 915, 951, 950), (898, 892, 928, 934), (912, 913, 949, 948), (915, 909, 945, 951), (903, 902, 938, 939), (910, 911, 947, 946), (908, 914, 950, 944), (901, 900, 936, 937), (909, 908, 944, 945), (922, 916, 917, 923), (924, 918, 919, 925), (926, 920, 921, 927), (912, 906, 918, 924), (915, 914, 926, 927), (908, 909, 921, 920), (907, 913, 925, 919), (910, 904, 916, 922), (911, 910, 922, 923), (914, 908, 920, 926), (904, 905, 917, 916), (905, 911, 923, 917), (930, 931, 943, 942), (933, 939, 951, 945), (937, 936, 948, 949), (936, 930, 942, 948), (939, 938, 950, 951), (932, 933, 945, 944), (931, 937, 949, 943), (934, 928, 940, 946), (935, 934, 946, 947), (938, 932, 944, 950), (928, 929, 941, 940), (929, 935, 947, 941), (900, 894, 930, 936), (894, 895, 931, 930), (911, 905, 941, 947), (895, 901, 937, 931), (905, 904, 940, 941), (896, 897, 933, 932), (906, 912, 948, 942), (902, 896, 932, 938), (907, 906, 942, 943), (899, 898, 934, 935), (913, 907, 943, 949), (897, 903, 939, 933), (957, 958, 964, 962), (955, 954, 965, 966), (958, 959, 967, 964), (954, 953, 963, 965), (965, 964, 967, 966), (963, 962, 964, 965), (961, 960, 962, 963), (966, 967, 960, 961), (956, 957, 962, 960), (952, 955, 966, 961), (959, 956, 960, 967), (953, 952, 961, 963), (968, 969, 971, 970), (970, 971, 975, 974), (974, 975, 973, 972), (972, 973, 969, 968), (970, 974, 972, 968), (975, 971, 969, 973), (976, 977, 979, 978), (978, 979, 983, 982), (982, 983, 981, 980), (980, 981, 977, 976), (978, 982, 980, 976), (983, 979, 977, 981), (984, 985, 987, 986), (986, 987, 991, 990), (990, 991, 989, 988), (988, 989, 985, 984), (986, 990, 988, 984), (991, 987, 985, 989), (992, 993, 995, 994), (994, 995, 999, 998), (998, 999, 997, 996), (996, 997, 993, 992), (994, 998, 996, 992), (999, 995, 993, 997), (1020, 1023, 1003, 1002), (1042, 1040, 1007, 1006), (1024, 1027, 1005, 1004), (1014, 1019, 1001, 1000), (1047, 1024, 1004, 1041), (1033, 1022, 1001, 1019), (1045, 1029, 1017, 1043), (1029, 1031, 1018, 1017), (1031, 1033, 1019, 1018), (1021, 1035, 1014, 1000), (1035, 1037, 1015, 1014), (1037, 1039, 1016, 1015), (1041, 1043, 1017, 1016), (1016, 1017, 1018, 1015), (1015, 1018, 1019, 1014), (1002, 1003, 1011, 1010), (1010, 1011, 1012, 1009), (1009, 1012, 1013, 1008), (1009, 1008, 1038, 1036), (1035, 1021, 1049, 1051), (1010, 1009, 1036, 1034), (1047, 1039, 1055, 1057), (1002, 1010, 1034, 1020), (1021, 1020, 1048, 1049), (1012, 1011, 1032, 1030), (1030, 1032, 1033, 1031), (1013, 1012, 1030, 1028), (1028, 1030, 1031, 1029), (1040, 1013, 1028, 1044), (1044, 1028, 1029, 1045), (1011, 1003, 1023, 1032), (1032, 1023, 1022, 1033), (1042, 1006, 1025, 1046), (1046, 1025, 1024, 1047), (1006, 1007, 1026, 1025), (1025, 1026, 1027, 1024), (1000, 1001, 1022, 1021), (1021, 1022, 1023, 1020), (1039, 1037, 1053, 1055), (1008, 1042, 1046, 1038), (1026, 1044, 1045, 1027), (1007, 1040, 1044, 1026), (1004, 1005, 1043, 1041), (1027, 1045, 1043, 1005), (1039, 1047, 1041, 1016), (1008, 1013, 1040, 1042), (1052, 1054, 1055, 1053), (1050, 1052, 1053, 1051), (1048, 1050, 1051, 1049), (1054, 1056, 1057, 1055), (1034, 1036, 1052, 1050), (1037, 1035, 1051, 1053), (1036, 1038, 1054, 1052), (1038, 1046, 1056, 1054), (1020, 1034, 1050, 1048), (1046, 1047, 1057, 1056), (1058, 1059, 1061, 1060), (1060, 1061, 1065, 1064), (1064, 1065, 1063, 1062), (1062, 1063, 1059, 1058), (1060, 1064, 1062, 1058), (1065, 1061, 1059, 1063), (1066, 1067, 1069, 1068), (1068, 1069, 1073, 1072), (1072, 1073, 1071, 1070), (1070, 1071, 1067, 1066), (1068, 1072, 1070, 1066), (1073, 1069, 1067, 1071), (1074, 1075, 1077, 1076), (1076, 1077, 1081, 1080), (1080, 1081, 1079, 1078), (1078, 1079, 1075, 1074), (1076, 1080, 1078, 1074), (1081, 1077, 1075, 1079), (1082, 1083, 1085, 1084), (1084, 1085, 1089, 1088), (1088, 1089, 1087, 1086), (1086, 1087, 1083, 1082), (1084, 1088, 1086, 1082), (1089, 1085, 1083, 1087), (1110, 1113, 1093, 1092), (1132, 1130, 1097, 1096), (1114, 1117, 1095, 1094), (1104, 1109, 1091, 1090), (1137, 1114, 1094, 1131), (1123, 1112, 1091, 1109), (1135, 1119, 1107, 1133), (1119, 1121, 1108, 1107), (1121, 1123, 1109, 1108), (1111, 1125, 1104, 1090), (1125, 1127, 1105, 1104), (1127, 1129, 1106, 1105), (1131, 1133, 1107, 1106), (1106, 1107, 1108, 1105), (1105, 1108, 1109, 1104), (1092, 1093, 1101, 1100), (1100, 1101, 1102, 1099), (1099, 1102, 1103, 1098), (1099, 1098, 1128, 1126), (1125, 1111, 1139, 1141), (1100, 1099, 1126, 1124), (1137, 1129, 1145, 1147), (1092, 1100, 1124, 1110), (1111, 1110, 1138, 1139), (1102, 1101, 1122, 1120), (1120, 1122, 1123, 1121), (1103, 1102, 1120, 1118), (1118, 1120, 1121, 1119), (1130, 1103, 1118, 1134), (1134, 1118, 1119, 1135), (1101, 1093, 1113, 1122), (1122, 1113, 1112, 1123), (1132, 1096, 1115, 1136), (1136, 1115, 1114, 1137), (1096, 1097, 1116, 1115), (1115, 1116, 1117, 1114), (1090, 1091, 1112, 1111), (1111, 1112, 1113, 1110), (1129, 1127, 1143, 1145), (1098, 1132, 1136, 1128), (1116, 1134, 1135, 1117), (1097, 1130, 1134, 1116), (1094, 1095, 1133, 1131), (1117, 1135, 1133, 1095), (1129, 1137, 1131, 1106), (1098, 1103, 1130, 1132), (1142, 1144, 1145, 1143), (1140, 1142, 1143, 1141), (1138, 1140, 1141, 1139), (1144, 1146, 1147, 1145), (1124, 1126, 1142, 1140), (1127, 1125, 1141, 1143), (1126, 1128, 1144, 1142), (1128, 1136, 1146, 1144), (1110, 1124, 1140, 1138), (1136, 1137, 1147, 1146), (1148, 1149, 1151, 1150), (1150, 1151, 1155, 1154), (1154, 1155, 1153, 1152), (1152, 1153, 1149, 1148), (1150, 1154, 1152, 1148), (1155, 1151, 1149, 1153), (1156, 1157, 1159, 1158), (1158, 1159, 1163, 1162), (1162, 1163, 1161, 1160), (1160, 1161, 1157, 1156), (1158, 1162, 1160, 1156), (1163, 1159, 1157, 1161), (1164, 1165, 1167, 1166), (1166, 1167, 1171, 1170), (1170, 1171, 1169, 1168), (1168, 1169, 1165, 1164), (1166, 1170, 1168, 1164), (1171, 1167, 1165, 1169), (1172, 1173, 1175, 1174), (1174, 1175, 1179, 1178), (1178, 1179, 1177, 1176), (1176, 1177, 1173, 1172), (1174, 1178, 1176, 1172), (1179, 1175, 1173, 1177), (1200, 1203, 1183, 1182), (1222, 1220, 1187, 1186), (1204, 1207, 1185, 1184), (1194, 1199, 1181, 1180), (1227, 1204, 1184, 1221), (1213, 1202, 1181, 1199), (1225, 1209, 1197, 1223), (1209, 1211, 1198, 1197), (1211, 1213, 1199, 1198), (1201, 1215, 1194, 1180), (1215, 1217, 1195, 1194), (1217, 1219, 1196, 1195), (1221, 1223, 1197, 1196), (1196, 1197, 1198, 1195), (1195, 1198, 1199, 1194), (1182, 1183, 1191, 1190), (1190, 1191, 1192, 1189), (1189, 1192, 1193, 1188), (1189, 1188, 1218, 1216), (1215, 1201, 1229, 1231), (1190, 1189, 1216, 1214), (1227, 1219, 1235, 1237), (1182, 1190, 1214, 1200), (1201, 1200, 1228, 1229), (1192, 1191, 1212, 1210), (1210, 1212, 1213, 1211), (1193, 1192, 1210, 1208), (1208, 1210, 1211, 1209), (1220, 1193, 1208, 1224), (1224, 1208, 1209, 1225), (1191, 1183, 1203, 1212), (1212, 1203, 1202, 1213), (1222, 1186, 1205, 1226), (1226, 1205, 1204, 1227), (1186, 1187, 1206, 1205), (1205, 1206, 1207, 1204), (1180, 1181, 1202, 1201), (1201, 1202, 1203, 1200), (1219, 1217, 1233, 1235), (1188, 1222, 1226, 1218), (1206, 1224, 1225, 1207), (1187, 1220, 1224, 1206), (1184, 1185, 1223, 1221), (1207, 1225, 1223, 1185), (1219, 1227, 1221, 1196), (1188, 1193, 1220, 1222), (1232, 1234, 1235, 1233), (1230, 1232, 1233, 1231), (1228, 1230, 1231, 1229), (1234, 1236, 1237, 1235), (1214, 1216, 1232, 1230), (1217, 1215, 1231, 1233), (1216, 1218, 1234, 1232), (1218, 1226, 1236, 1234), (1200, 1214, 1230, 1228), (1226, 1227, 1237, 1236), (1238, 1239, 1241, 1240), (1240, 1241, 1245, 1244), (1244, 1245, 1243, 1242), (1242, 1243, 1239, 1238), (1240, 1244, 1242, 1238), (1245, 1241, 1239, 1243), (1246, 1247, 1249, 1248), (1248, 1249, 1253, 1252), (1252, 1253, 1251, 1250), (1250, 1251, 1247, 1246), (1248, 1252, 1250, 1246), (1253, 1249, 1247, 1251), (1254, 1255, 1257, 1256), (1256, 1257, 1261, 1260), (1260, 1261, 1259, 1258), (1258, 1259, 1255, 1254), (1256, 1260, 1258, 1254), (1261, 1257, 1255, 1259), (1262, 1263, 1265, 1264), (1264, 1265, 1269, 1268), (1268, 1269, 1267, 1266), (1266, 1267, 1263, 1262), (1264, 1268, 1266, 1262), (1269, 1265, 1263, 1267), (1270, 1271, 1273, 1272), (1272, 1273, 1277, 1276), (1276, 1277, 1275, 1274), (1274, 1275, 1271, 1270), (1272, 1276, 1274, 1270), (1277, 1273, 1271, 1275), (1278, 1279, 1281, 1280), (1280, 1281, 1285, 1284), (1284, 1285, 1283, 1282), (1282, 1283, 1279, 1278), (1280, 1284, 1282, 1278), (1285, 1281, 1279, 1283)])
me_cube_007.use_remesh_preserve_volume = False
me_cube_007.use_remesh_preserve_attributes = False
me_cube_007.use_mirror_vertex_groups = False
me_cube_007.update()

# ---- objects
ob_building_two = bpy.data.objects.new('building-two', me_cube_007)

# ---- transforms, parenting, visibility, modifiers, constraints
ob_building_two.location = (0.0, 0.0, 0.0)
ob_building_two.lineart.crease_threshold = 0.0

# ---- collection membership
col_collection_1.objects.link(ob_building_two)

# ---- scene / render settings (as saved in the file)
scene.frame_start = 1; scene.frame_end = 250; scene.frame_set(1)
scene.render.engine = 'BLENDER_EEVEE_NEXT'
scene.render.resolution_percentage = 50
scene.render.dither_intensity = 0.0
scene.cycles.use_denoising = False
scene.cycles.samples = 128
scene.cycles.sampling_pattern = 'TABULATED_SOBOL'
scene.cycles.use_adaptive_sampling = False
scene.cycles.use_light_tree = False
scene.cycles.blur_glossy = 0.0
scene.cycles.sample_clamp_indirect = 0.0
scene.view_settings.view_transform = 'Standard'
bpy.context.view_layer.update()

# ---- added for rendering (the .blend has no active camera and no usable light): camera, sun
cam_auto = bpy.data.cameras.new('AutoCamera')
cam_auto.lens = 50.0
cam_auto.sensor_width = 36.0
cam_auto.clip_end = 1000.0
ob_auto_camera = bpy.data.objects.new('AutoCamera', cam_auto)
scene.collection.objects.link(ob_auto_camera)
ob_auto_camera.location = (12.0723, -14.3459, 12.9104)
ob_auto_camera.rotation_euler = (1.09748, -7.21219e-08, 0.694738)
scene.camera = ob_auto_camera
light_auto_sun = bpy.data.lights.new('AutoSun', 'SUN')
light_auto_sun.energy = 3.0
light_auto_sun.angle = 0.0523599
ob_auto_sun = bpy.data.objects.new('AutoSun', light_auto_sun)
scene.collection.objects.link(ob_auto_sun)
ob_auto_sun.rotation_euler = (0.872665, 0.174533, 0.523599)
bpy.context.view_layer.update()
